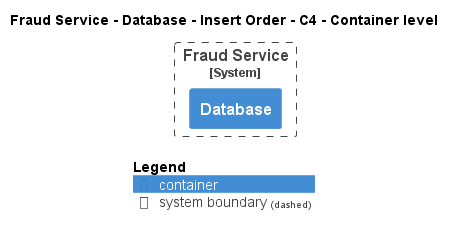

The diagram above was rendered by PlantUML. Its source (embedded in the PNG):
@startuml
!pragma layout smetana
!include ..\..\..\..\..\..\..\.c4s\C4_Container.puml

AddElementTag("c4interflow:lifecycle:new", $bgColor=green, $fontColor=#ffffff, $borderColor=green, $shadowing="False")
AddElementTag("c4interflow:lifecycle:changed", $bgColor=orange, $fontColor=#ffffff, $borderColor=orange, $shadowing="False")
AddElementTag("c4interflow:lifecycle:removed", $bgColor=red, $fontColor=#ffffff, $borderColor=red, $shadowing="False")

AddRelTag("c4interflow:lifecycle:new", $textColor=green, $lineColor=green)
AddRelTag("c4interflow:lifecycle:changed", $textColor=orange, $lineColor=orange)
AddRelTag("c4interflow:lifecycle:removed", $textColor=red, $lineColor=red)

SHOW_PERSON_PORTRAIT()
LAYOUT_TOP_DOWN()

skinparam linetype polyline

title Fraud Service - Database - Insert Order - C4 - Container level


System_Boundary(ECommercePlatform.SoftwareSystems.FraudService, "Fraud Service") {
    Container(ECommercePlatform.SoftwareSystems.FraudService.Containers.Database, "Database", "", "")
}



SHOW_LEGEND()
@enduml